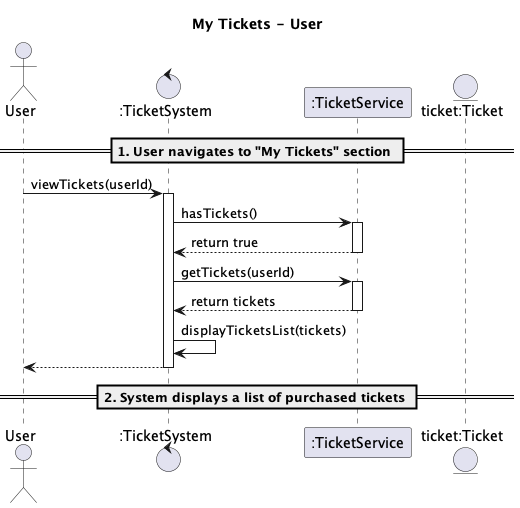

The diagram above was rendered by PlantUML. Its source (embedded in the PNG):
@startuml
title My Tickets - User

actor User
control ":TicketSystem" as UD
participant ":TicketService" as TS
entity "ticket:Ticket" as ticket

== 1. User navigates to "My Tickets" section ==
User -> UD : viewTickets(userId)
activate UD
UD -> TS : hasTickets()
activate TS
TS --> UD : return true
deactivate TS
UD -> TS : getTickets(userId)
activate TS
TS --> UD : return tickets
deactivate TS
UD -> UD : displayTicketsList(tickets)
UD --> User :
deactivate UD
== 2. System displays a list of purchased tickets ==
@enduml